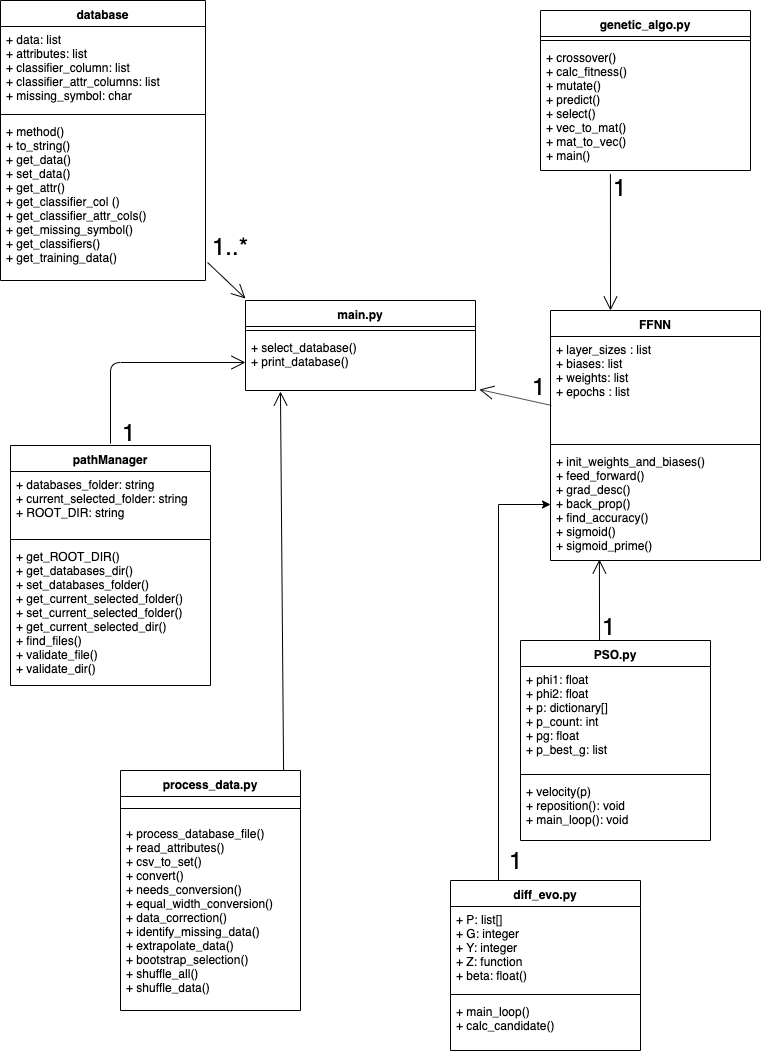

The diagram above was exported from draw.io. Its source (the exported page's mxGraphModel, read from the mxfile embedded in the PNG):
<mxGraphModel dx="1012" dy="371" grid="1" gridSize="10" guides="1" tooltips="1" connect="1" arrows="1" fold="1" page="1" pageScale="1" pageWidth="850" pageHeight="1100" math="0" shadow="0">
  <root>
    <mxCell id="0" />
    <mxCell id="1" parent="0" />
    <mxCell id="7eL9uP6erd2yK-sSp9nA-1" value="FFNN" style="swimlane;fontStyle=1;align=center;verticalAlign=top;childLayout=stackLayout;horizontal=1;startSize=26;horizontalStack=0;resizeParent=1;resizeParentMax=0;resizeLast=0;collapsible=1;marginBottom=0;" parent="1" vertex="1">
      <mxGeometry x="610" y="330" width="210" height="250" as="geometry" />
    </mxCell>
    <mxCell id="7eL9uP6erd2yK-sSp9nA-2" value="+ layer_sizes : list&#10;+ biases: list&#10;+ weights: list&#10;+ epochs : list" style="text;strokeColor=none;fillColor=none;align=left;verticalAlign=top;spacingLeft=4;spacingRight=4;overflow=hidden;rotatable=0;points=[[0,0.5],[1,0.5]];portConstraint=eastwest;" parent="7eL9uP6erd2yK-sSp9nA-1" vertex="1">
      <mxGeometry y="26" width="210" height="104" as="geometry" />
    </mxCell>
    <mxCell id="7eL9uP6erd2yK-sSp9nA-3" value="" style="line;strokeWidth=1;fillColor=none;align=left;verticalAlign=middle;spacingTop=-1;spacingLeft=3;spacingRight=3;rotatable=0;labelPosition=right;points=[];portConstraint=eastwest;" parent="7eL9uP6erd2yK-sSp9nA-1" vertex="1">
      <mxGeometry y="130" width="210" height="8" as="geometry" />
    </mxCell>
    <mxCell id="7eL9uP6erd2yK-sSp9nA-4" value="+ init_weights_and_biases() &#10;+ feed_forward()&#10;+ grad_desc()&#10;+ back_prop()&#10;+ find_accuracy()&#10;+ sigmoid()&#10;+ sigmoid_prime()" style="text;strokeColor=none;fillColor=none;align=left;verticalAlign=top;spacingLeft=4;spacingRight=4;overflow=hidden;rotatable=0;points=[[0,0.5],[1,0.5]];portConstraint=eastwest;" parent="7eL9uP6erd2yK-sSp9nA-1" vertex="1">
      <mxGeometry y="138" width="210" height="112" as="geometry" />
    </mxCell>
    <mxCell id="Jumi7PMJRdtElLumMjU5-5" value="database" style="swimlane;fontStyle=1;align=center;verticalAlign=top;childLayout=stackLayout;horizontal=1;startSize=26;horizontalStack=0;resizeParent=1;resizeParentMax=0;resizeLast=0;collapsible=1;marginBottom=0;" parent="1" vertex="1">
      <mxGeometry x="60" y="20" width="205" height="280" as="geometry" />
    </mxCell>
    <mxCell id="Jumi7PMJRdtElLumMjU5-6" value="+ data: list&#10;+ attributes: list&#10;+ classifier_column: list&#10;+ classifier_attr_columns: list&#10;+ missing_symbol: char" style="text;strokeColor=none;fillColor=none;align=left;verticalAlign=top;spacingLeft=4;spacingRight=4;overflow=hidden;rotatable=0;points=[[0,0.5],[1,0.5]];portConstraint=eastwest;" parent="Jumi7PMJRdtElLumMjU5-5" vertex="1">
      <mxGeometry y="26" width="205" height="84" as="geometry" />
    </mxCell>
    <mxCell id="Jumi7PMJRdtElLumMjU5-7" value="" style="line;strokeWidth=1;fillColor=none;align=left;verticalAlign=middle;spacingTop=-1;spacingLeft=3;spacingRight=3;rotatable=0;labelPosition=right;points=[];portConstraint=eastwest;" parent="Jumi7PMJRdtElLumMjU5-5" vertex="1">
      <mxGeometry y="110" width="205" height="8" as="geometry" />
    </mxCell>
    <mxCell id="Jumi7PMJRdtElLumMjU5-8" value="+ method()&#10;+ to_string()&#10;+ get_data()&#10;+ set_data()&#10;+ get_attr()&#10;+ get_classifier_col ()&#10;+ get_classifier_attr_cols()&#10;+ get_missing_symbol()&#10;+ get_classifiers()&#10;+ get_training_data()" style="text;strokeColor=none;fillColor=none;align=left;verticalAlign=top;spacingLeft=4;spacingRight=4;overflow=hidden;rotatable=0;points=[[0,0.5],[1,0.5]];portConstraint=eastwest;" parent="Jumi7PMJRdtElLumMjU5-5" vertex="1">
      <mxGeometry y="118" width="205" height="162" as="geometry" />
    </mxCell>
    <mxCell id="Jumi7PMJRdtElLumMjU5-9" value="main.py" style="swimlane;fontStyle=1;align=center;verticalAlign=top;childLayout=stackLayout;horizontal=1;startSize=26;horizontalStack=0;resizeParent=1;resizeParentMax=0;resizeLast=0;collapsible=1;marginBottom=0;" parent="1" vertex="1">
      <mxGeometry x="305" y="320" width="230" height="90" as="geometry" />
    </mxCell>
    <mxCell id="Jumi7PMJRdtElLumMjU5-10" value="" style="line;strokeWidth=1;fillColor=none;align=left;verticalAlign=middle;spacingTop=-1;spacingLeft=3;spacingRight=3;rotatable=0;labelPosition=right;points=[];portConstraint=eastwest;" parent="Jumi7PMJRdtElLumMjU5-9" vertex="1">
      <mxGeometry y="26" width="230" height="8" as="geometry" />
    </mxCell>
    <mxCell id="Jumi7PMJRdtElLumMjU5-11" value="+ select_database()&#10;+ print_database()&#10;" style="text;strokeColor=none;fillColor=none;align=left;verticalAlign=top;spacingLeft=4;spacingRight=4;overflow=hidden;rotatable=0;points=[[0,0.5],[1,0.5]];portConstraint=eastwest;" parent="Jumi7PMJRdtElLumMjU5-9" vertex="1">
      <mxGeometry y="34" width="230" height="56" as="geometry" />
    </mxCell>
    <mxCell id="Jumi7PMJRdtElLumMjU5-12" value="process_data.py" style="swimlane;fontStyle=1;align=center;verticalAlign=top;childLayout=stackLayout;horizontal=1;startSize=26;horizontalStack=0;resizeParent=1;resizeParentMax=0;resizeLast=0;collapsible=1;marginBottom=0;" parent="1" vertex="1">
      <mxGeometry x="180" y="790" width="180" height="240" as="geometry" />
    </mxCell>
    <mxCell id="Jumi7PMJRdtElLumMjU5-14" value="" style="line;strokeWidth=1;fillColor=none;align=left;verticalAlign=middle;spacingTop=-1;spacingLeft=3;spacingRight=3;rotatable=0;labelPosition=right;points=[];portConstraint=eastwest;" parent="Jumi7PMJRdtElLumMjU5-12" vertex="1">
      <mxGeometry y="26" width="180" height="24" as="geometry" />
    </mxCell>
    <mxCell id="Jumi7PMJRdtElLumMjU5-15" value="+ process_database_file()&#10;+ read_attributes()&#10;+ csv_to_set()&#10;+ convert()&#10;+ needs_conversion()&#10;+ equal_width_conversion()&#10;+ data_correction()&#10;+ identify_missing_data()&#10;+ extrapolate_data()&#10;+ bootstrap_selection()&#10;+ shuffle_all()&#10;+ shuffle_data()" style="text;strokeColor=none;fillColor=none;align=left;verticalAlign=top;spacingLeft=4;spacingRight=4;overflow=hidden;rotatable=0;points=[[0,0.5],[1,0.5]];portConstraint=eastwest;" parent="Jumi7PMJRdtElLumMjU5-12" vertex="1">
      <mxGeometry y="50" width="180" height="190" as="geometry" />
    </mxCell>
    <mxCell id="Jumi7PMJRdtElLumMjU5-16" value="pathManager" style="swimlane;fontStyle=1;align=center;verticalAlign=top;childLayout=stackLayout;horizontal=1;startSize=26;horizontalStack=0;resizeParent=1;resizeParentMax=0;resizeLast=0;collapsible=1;marginBottom=0;" parent="1" vertex="1">
      <mxGeometry x="70" y="465" width="200" height="240" as="geometry" />
    </mxCell>
    <mxCell id="Jumi7PMJRdtElLumMjU5-17" value="+ databases_folder: string&#10;+ current_selected_folder: string&#10;+ ROOT_DIR: string" style="text;strokeColor=none;fillColor=none;align=left;verticalAlign=top;spacingLeft=4;spacingRight=4;overflow=hidden;rotatable=0;points=[[0,0.5],[1,0.5]];portConstraint=eastwest;" parent="Jumi7PMJRdtElLumMjU5-16" vertex="1">
      <mxGeometry y="26" width="200" height="64" as="geometry" />
    </mxCell>
    <mxCell id="Jumi7PMJRdtElLumMjU5-18" value="" style="line;strokeWidth=1;fillColor=none;align=left;verticalAlign=middle;spacingTop=-1;spacingLeft=3;spacingRight=3;rotatable=0;labelPosition=right;points=[];portConstraint=eastwest;" parent="Jumi7PMJRdtElLumMjU5-16" vertex="1">
      <mxGeometry y="90" width="200" height="8" as="geometry" />
    </mxCell>
    <mxCell id="Jumi7PMJRdtElLumMjU5-19" value="+ get_ROOT_DIR()&#10;+ get_databases_dir()&#10;+ set_databases_folder()&#10;+ get_current_selected_folder()&#10;+ set_current_selected_folder()&#10;+ get_current_selected_dir()&#10;+ find_files()&#10;+ validate_file()&#10;+ validate_dir()" style="text;strokeColor=none;fillColor=none;align=left;verticalAlign=top;spacingLeft=4;spacingRight=4;overflow=hidden;rotatable=0;points=[[0,0.5],[1,0.5]];portConstraint=eastwest;" parent="Jumi7PMJRdtElLumMjU5-16" vertex="1">
      <mxGeometry y="98" width="200" height="142" as="geometry" />
    </mxCell>
    <mxCell id="7vPzto_WP4I8RrRaIYCW-8" value="" style="endArrow=open;endFill=1;endSize=12;html=1;entryX=0.152;entryY=1.018;entryDx=0;entryDy=0;entryPerimeter=0;exitX=0.906;exitY=0;exitDx=0;exitDy=0;exitPerimeter=0;" parent="1" source="Jumi7PMJRdtElLumMjU5-12" target="Jumi7PMJRdtElLumMjU5-11" edge="1">
      <mxGeometry width="160" relative="1" as="geometry">
        <mxPoint x="339" y="790" as="sourcePoint" />
        <mxPoint x="338" y="480" as="targetPoint" />
      </mxGeometry>
    </mxCell>
    <mxCell id="7vPzto_WP4I8RrRaIYCW-9" value="" style="endArrow=open;endFill=1;endSize=12;html=1;entryX=0;entryY=-0.022;entryDx=0;entryDy=0;entryPerimeter=0;exitX=1.01;exitY=0.889;exitDx=0;exitDy=0;exitPerimeter=0;" parent="1" source="Jumi7PMJRdtElLumMjU5-8" target="Jumi7PMJRdtElLumMjU5-9" edge="1">
      <mxGeometry width="160" relative="1" as="geometry">
        <mxPoint x="440" y="260" as="sourcePoint" />
        <mxPoint x="600" y="260" as="targetPoint" />
      </mxGeometry>
    </mxCell>
    <mxCell id="7vPzto_WP4I8RrRaIYCW-10" value="&lt;font style=&quot;font-size: 24px&quot;&gt;1..*&lt;/font&gt;" style="text;html=1;resizable=0;points=[];autosize=1;align=left;verticalAlign=top;spacingTop=-4;" parent="1" vertex="1">
      <mxGeometry x="270" y="250" width="50" height="20" as="geometry" />
    </mxCell>
    <mxCell id="7vPzto_WP4I8RrRaIYCW-12" value="" style="endArrow=open;endFill=1;endSize=12;html=1;entryX=0;entryY=0.5;entryDx=0;entryDy=0;" parent="1" target="Jumi7PMJRdtElLumMjU5-11" edge="1">
      <mxGeometry width="160" relative="1" as="geometry">
        <mxPoint x="170" y="463" as="sourcePoint" />
        <mxPoint x="349.03999999999996" y="423.9760000000001" as="targetPoint" />
        <Array as="points">
          <mxPoint x="170" y="382" />
        </Array>
      </mxGeometry>
    </mxCell>
    <mxCell id="7vPzto_WP4I8RrRaIYCW-13" value="&lt;font style=&quot;font-size: 24px&quot;&gt;1&lt;/font&gt;" style="text;html=1;resizable=0;points=[];autosize=1;align=left;verticalAlign=top;spacingTop=-4;" parent="1" vertex="1">
      <mxGeometry x="180" y="436" width="30" height="20" as="geometry" />
    </mxCell>
    <mxCell id="7vPzto_WP4I8RrRaIYCW-21" value="" style="endArrow=open;endFill=1;endSize=12;html=1;entryX=1.017;entryY=0.982;entryDx=0;entryDy=0;entryPerimeter=0;exitX=0.005;exitY=0.663;exitDx=0;exitDy=0;exitPerimeter=0;" parent="1" source="7eL9uP6erd2yK-sSp9nA-2" target="Jumi7PMJRdtElLumMjU5-11" edge="1">
      <mxGeometry width="160" relative="1" as="geometry">
        <mxPoint x="251" y="222" as="sourcePoint" />
        <mxPoint x="304.4000000000001" y="320.01" as="targetPoint" />
      </mxGeometry>
    </mxCell>
    <mxCell id="7vPzto_WP4I8RrRaIYCW-22" value="&lt;font style=&quot;font-size: 24px&quot;&gt;1&lt;/font&gt;" style="text;html=1;resizable=0;points=[];autosize=1;align=left;verticalAlign=top;spacingTop=-4;" parent="1" vertex="1">
      <mxGeometry x="590" y="390" width="30" height="20" as="geometry" />
    </mxCell>
    <mxCell id="-SbkaAyXYj9aoxh88sn4-5" value="genetic_algo.py" style="swimlane;fontStyle=1;align=center;verticalAlign=top;childLayout=stackLayout;horizontal=1;startSize=26;horizontalStack=0;resizeParent=1;resizeParentMax=0;resizeLast=0;collapsible=1;marginBottom=0;" parent="1" vertex="1">
      <mxGeometry x="600" y="30" width="210" height="160" as="geometry" />
    </mxCell>
    <mxCell id="-SbkaAyXYj9aoxh88sn4-7" value="" style="line;strokeWidth=1;fillColor=none;align=left;verticalAlign=middle;spacingTop=-1;spacingLeft=3;spacingRight=3;rotatable=0;labelPosition=right;points=[];portConstraint=eastwest;" parent="-SbkaAyXYj9aoxh88sn4-5" vertex="1">
      <mxGeometry y="26" width="210" height="8" as="geometry" />
    </mxCell>
    <mxCell id="-SbkaAyXYj9aoxh88sn4-8" value="+ crossover() &#10;+ calc_fitness()&#10;+ mutate()&#10;+ predict()&#10;+ select()&#10;+ vec_to_mat()&#10;+ mat_to_vec()&#10;+ main()" style="text;strokeColor=none;fillColor=none;align=left;verticalAlign=top;spacingLeft=4;spacingRight=4;overflow=hidden;rotatable=0;points=[[0,0.5],[1,0.5]];portConstraint=eastwest;" parent="-SbkaAyXYj9aoxh88sn4-5" vertex="1">
      <mxGeometry y="34" width="210" height="126" as="geometry" />
    </mxCell>
    <mxCell id="-SbkaAyXYj9aoxh88sn4-10" value="" style="endArrow=open;endFill=1;endSize=12;html=1;exitX=0.333;exitY=1.027;exitDx=0;exitDy=0;exitPerimeter=0;" parent="1" source="-SbkaAyXYj9aoxh88sn4-8" edge="1">
      <mxGeometry width="160" relative="1" as="geometry">
        <mxPoint x="610" y="240" as="sourcePoint" />
        <mxPoint x="670" y="330" as="targetPoint" />
      </mxGeometry>
    </mxCell>
    <mxCell id="ZdrOw1gffBRLUM7GDw2P-1" value="PSO.py" style="swimlane;fontStyle=1;align=center;verticalAlign=top;childLayout=stackLayout;horizontal=1;startSize=26;horizontalStack=0;resizeParent=1;resizeParentMax=0;resizeLast=0;collapsible=1;marginBottom=0;" parent="1" vertex="1">
      <mxGeometry x="580" y="660" width="190" height="200" as="geometry" />
    </mxCell>
    <mxCell id="ZdrOw1gffBRLUM7GDw2P-2" value="+ phi1: float&#10;+ phi2: float&#10;+ p: dictionary[]&#10;+ p_count: int&#10;+ pg: float&#10;+ p_best_g: list" style="text;strokeColor=none;fillColor=none;align=left;verticalAlign=top;spacingLeft=4;spacingRight=4;overflow=hidden;rotatable=0;points=[[0,0.5],[1,0.5]];portConstraint=eastwest;" parent="ZdrOw1gffBRLUM7GDw2P-1" vertex="1">
      <mxGeometry y="26" width="190" height="104" as="geometry" />
    </mxCell>
    <mxCell id="ZdrOw1gffBRLUM7GDw2P-3" value="" style="line;strokeWidth=1;fillColor=none;align=left;verticalAlign=middle;spacingTop=-1;spacingLeft=3;spacingRight=3;rotatable=0;labelPosition=right;points=[];portConstraint=eastwest;" parent="ZdrOw1gffBRLUM7GDw2P-1" vertex="1">
      <mxGeometry y="130" width="190" height="8" as="geometry" />
    </mxCell>
    <mxCell id="ZdrOw1gffBRLUM7GDw2P-4" value="+ velocity(p)&#10;+ reposition(): void&#10;+ main_loop(): void" style="text;strokeColor=none;fillColor=none;align=left;verticalAlign=top;spacingLeft=4;spacingRight=4;overflow=hidden;rotatable=0;points=[[0,0.5],[1,0.5]];portConstraint=eastwest;" parent="ZdrOw1gffBRLUM7GDw2P-1" vertex="1">
      <mxGeometry y="138" width="190" height="62" as="geometry" />
    </mxCell>
    <mxCell id="xzw81j0UxkellvJmEcyU-3" value="" style="endArrow=open;endFill=1;endSize=12;html=1;entryX=0.233;entryY=0.991;entryDx=0;entryDy=0;entryPerimeter=0;exitX=0.416;exitY=0;exitDx=0;exitDy=0;exitPerimeter=0;" parent="1" source="ZdrOw1gffBRLUM7GDw2P-1" target="7eL9uP6erd2yK-sSp9nA-4" edge="1">
      <mxGeometry width="160" relative="1" as="geometry">
        <mxPoint x="659" y="640" as="sourcePoint" />
        <mxPoint x="659" y="582" as="targetPoint" />
      </mxGeometry>
    </mxCell>
    <mxCell id="xzw81j0UxkellvJmEcyU-4" value="&lt;font style=&quot;font-size: 24px&quot;&gt;1&lt;/font&gt;" style="text;html=1;resizable=0;points=[];autosize=1;align=left;verticalAlign=top;spacingTop=-4;" parent="1" vertex="1">
      <mxGeometry x="660" y="630" width="30" height="20" as="geometry" />
    </mxCell>
    <mxCell id="_40aBMb6K1-IIBI_ZagO-5" style="edgeStyle=orthogonalEdgeStyle;rounded=0;orthogonalLoop=1;jettySize=auto;html=1;exitX=0.25;exitY=0;exitDx=0;exitDy=0;entryX=0;entryY=0.5;entryDx=0;entryDy=0;" edge="1" parent="1" source="_40aBMb6K1-IIBI_ZagO-1" target="7eL9uP6erd2yK-sSp9nA-4">
      <mxGeometry relative="1" as="geometry" />
    </mxCell>
    <mxCell id="_40aBMb6K1-IIBI_ZagO-1" value="diff_evo.py" style="swimlane;fontStyle=1;align=center;verticalAlign=top;childLayout=stackLayout;horizontal=1;startSize=26;horizontalStack=0;resizeParent=1;resizeParentMax=0;resizeLast=0;collapsible=1;marginBottom=0;" vertex="1" parent="1">
      <mxGeometry x="510" y="900" width="190" height="170" as="geometry" />
    </mxCell>
    <mxCell id="_40aBMb6K1-IIBI_ZagO-2" value="+ P: list[]&#10;+ G: integer&#10;+ Y: integer&#10;+ Z: function&#10;+ beta: float()&#10;" style="text;strokeColor=none;fillColor=none;align=left;verticalAlign=top;spacingLeft=4;spacingRight=4;overflow=hidden;rotatable=0;points=[[0,0.5],[1,0.5]];portConstraint=eastwest;" vertex="1" parent="_40aBMb6K1-IIBI_ZagO-1">
      <mxGeometry y="26" width="190" height="84" as="geometry" />
    </mxCell>
    <mxCell id="_40aBMb6K1-IIBI_ZagO-3" value="" style="line;strokeWidth=1;fillColor=none;align=left;verticalAlign=middle;spacingTop=-1;spacingLeft=3;spacingRight=3;rotatable=0;labelPosition=right;points=[];portConstraint=eastwest;" vertex="1" parent="_40aBMb6K1-IIBI_ZagO-1">
      <mxGeometry y="110" width="190" height="8" as="geometry" />
    </mxCell>
    <mxCell id="_40aBMb6K1-IIBI_ZagO-4" value="+ main_loop()&#10;+ calc_candidate()" style="text;strokeColor=none;fillColor=none;align=left;verticalAlign=top;spacingLeft=4;spacingRight=4;overflow=hidden;rotatable=0;points=[[0,0.5],[1,0.5]];portConstraint=eastwest;" vertex="1" parent="_40aBMb6K1-IIBI_ZagO-1">
      <mxGeometry y="118" width="190" height="52" as="geometry" />
    </mxCell>
    <mxCell id="_40aBMb6K1-IIBI_ZagO-6" value="&lt;font style=&quot;font-size: 24px&quot;&gt;1&lt;/font&gt;" style="text;html=1;align=center;verticalAlign=middle;resizable=0;points=[];;autosize=1;" vertex="1" parent="1">
      <mxGeometry x="560" y="870" width="30" height="20" as="geometry" />
    </mxCell>
    <mxCell id="_40aBMb6K1-IIBI_ZagO-7" value="&lt;font style=&quot;font-size: 24px&quot;&gt;1&lt;/font&gt;" style="text;html=1;align=center;verticalAlign=middle;resizable=0;points=[];;autosize=1;" vertex="1" parent="1">
      <mxGeometry x="664" y="197" width="30" height="20" as="geometry" />
    </mxCell>
  </root>
</mxGraphModel>